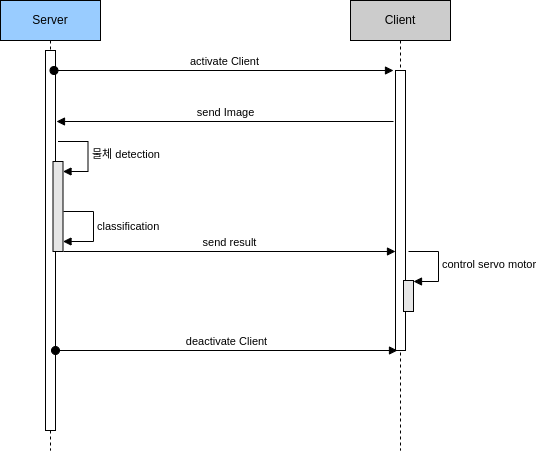

The diagram above was exported from draw.io. Its source (the exported page's mxGraphModel, read from the mxfile embedded in the PNG):
<mxGraphModel dx="1350" dy="633" grid="1" gridSize="10" guides="1" tooltips="1" connect="1" arrows="1" fold="1" page="1" pageScale="1" pageWidth="850" pageHeight="1100" math="0" shadow="0">
  <root>
    <mxCell id="0" />
    <mxCell id="1" parent="0" />
    <mxCell id="2" value="Client" style="shape=umlLifeline;perimeter=lifelinePerimeter;whiteSpace=wrap;html=1;container=1;dropTarget=0;collapsible=0;recursiveResize=0;outlineConnect=0;portConstraint=eastwest;newEdgeStyle={&quot;curved&quot;:0,&quot;rounded&quot;:0};fillColor=#CCCCCC;" vertex="1" parent="1">
      <mxGeometry x="500" y="790" width="100" height="450" as="geometry" />
    </mxCell>
    <mxCell id="3" value="" style="html=1;points=[[0,0,0,0,5],[0,1,0,0,-5],[1,0,0,0,5],[1,1,0,0,-5]];perimeter=orthogonalPerimeter;outlineConnect=0;targetShapes=umlLifeline;portConstraint=eastwest;newEdgeStyle={&quot;curved&quot;:0,&quot;rounded&quot;:0};" vertex="1" parent="2">
      <mxGeometry x="45" y="70" width="10" height="280" as="geometry" />
    </mxCell>
    <mxCell id="4" value="" style="html=1;points=[[0,0,0,0,5],[0,1,0,0,-5],[1,0,0,0,5],[1,1,0,0,-5]];perimeter=orthogonalPerimeter;outlineConnect=0;targetShapes=umlLifeline;portConstraint=eastwest;newEdgeStyle={&quot;curved&quot;:0,&quot;rounded&quot;:0};fillColor=#E6E6E6;" vertex="1" parent="2">
      <mxGeometry x="53" y="280" width="10" height="31" as="geometry" />
    </mxCell>
    <mxCell id="5" value="control servo motor" style="html=1;align=left;spacingLeft=2;endArrow=block;rounded=0;edgeStyle=orthogonalEdgeStyle;curved=0;rounded=0;" edge="1" parent="2" target="4">
      <mxGeometry relative="1" as="geometry">
        <mxPoint x="58" y="251" as="sourcePoint" />
        <Array as="points">
          <mxPoint x="88" y="281" />
        </Array>
      </mxGeometry>
    </mxCell>
    <mxCell id="6" value="Server" style="shape=umlLifeline;perimeter=lifelinePerimeter;whiteSpace=wrap;html=1;container=1;dropTarget=0;collapsible=0;recursiveResize=0;outlineConnect=0;portConstraint=eastwest;newEdgeStyle={&quot;curved&quot;:0,&quot;rounded&quot;:0};fillColor=#99CCFF;" vertex="1" parent="1">
      <mxGeometry x="150" y="790" width="100" height="450" as="geometry" />
    </mxCell>
    <mxCell id="7" value="" style="html=1;points=[[0,0,0,0,5],[0,1,0,0,-5],[1,0,0,0,5],[1,1,0,0,-5]];perimeter=orthogonalPerimeter;outlineConnect=0;targetShapes=umlLifeline;portConstraint=eastwest;newEdgeStyle={&quot;curved&quot;:0,&quot;rounded&quot;:0};" vertex="1" parent="6">
      <mxGeometry x="45" y="50" width="10" height="380" as="geometry" />
    </mxCell>
    <mxCell id="8" value="" style="html=1;points=[[0,0,0,0,5],[0,1,0,0,-5],[1,0,0,0,5],[1,1,0,0,-5]];perimeter=orthogonalPerimeter;outlineConnect=0;targetShapes=umlLifeline;portConstraint=eastwest;newEdgeStyle={&quot;curved&quot;:0,&quot;rounded&quot;:0};fillColor=#E6E6E6;" vertex="1" parent="6">
      <mxGeometry x="52.5" y="161" width="10" height="90" as="geometry" />
    </mxCell>
    <mxCell id="9" value="물체 detection" style="html=1;align=left;spacingLeft=2;endArrow=block;rounded=0;edgeStyle=orthogonalEdgeStyle;curved=0;rounded=0;" edge="1" parent="6" target="8">
      <mxGeometry relative="1" as="geometry">
        <mxPoint x="57.5" y="141" as="sourcePoint" />
        <Array as="points">
          <mxPoint x="87.5" y="171" />
        </Array>
      </mxGeometry>
    </mxCell>
    <mxCell id="10" value="activate Client" style="html=1;verticalAlign=bottom;startArrow=oval;startFill=1;endArrow=block;startSize=8;curved=0;rounded=0;" edge="1" parent="1">
      <mxGeometry width="60" relative="1" as="geometry">
        <mxPoint x="203.5" y="860" as="sourcePoint" />
        <mxPoint x="543.0000000000002" y="860" as="targetPoint" />
      </mxGeometry>
    </mxCell>
    <mxCell id="11" value="send Image" style="html=1;verticalAlign=bottom;endArrow=block;curved=0;rounded=0;" edge="1" parent="1">
      <mxGeometry width="80" relative="1" as="geometry">
        <mxPoint x="543" y="911" as="sourcePoint" />
        <mxPoint x="205.99666666666675" y="911" as="targetPoint" />
      </mxGeometry>
    </mxCell>
    <mxCell id="12" value="classification" style="html=1;align=left;spacingLeft=2;endArrow=block;rounded=0;edgeStyle=orthogonalEdgeStyle;curved=0;rounded=0;" edge="1" target="8" parent="1">
      <mxGeometry relative="1" as="geometry">
        <mxPoint x="213" y="1001" as="sourcePoint" />
        <Array as="points">
          <mxPoint x="243" y="1001" />
          <mxPoint x="243" y="1031" />
        </Array>
        <mxPoint x="218.5" y="1031" as="targetPoint" />
      </mxGeometry>
    </mxCell>
    <mxCell id="13" value="send result" style="html=1;verticalAlign=bottom;endArrow=block;curved=0;rounded=0;" edge="1" parent="1">
      <mxGeometry width="80" relative="1" as="geometry">
        <mxPoint x="213" y="1041" as="sourcePoint" />
        <mxPoint x="545" y="1041" as="targetPoint" />
      </mxGeometry>
    </mxCell>
    <mxCell id="14" value="deactivate Client" style="html=1;verticalAlign=bottom;startArrow=oval;startFill=1;endArrow=block;startSize=8;curved=0;rounded=0;" edge="1" source="7" parent="1">
      <mxGeometry width="60" relative="1" as="geometry">
        <mxPoint x="210" y="1140" as="sourcePoint" />
        <mxPoint x="547" y="1140" as="targetPoint" />
      </mxGeometry>
    </mxCell>
  </root>
</mxGraphModel>